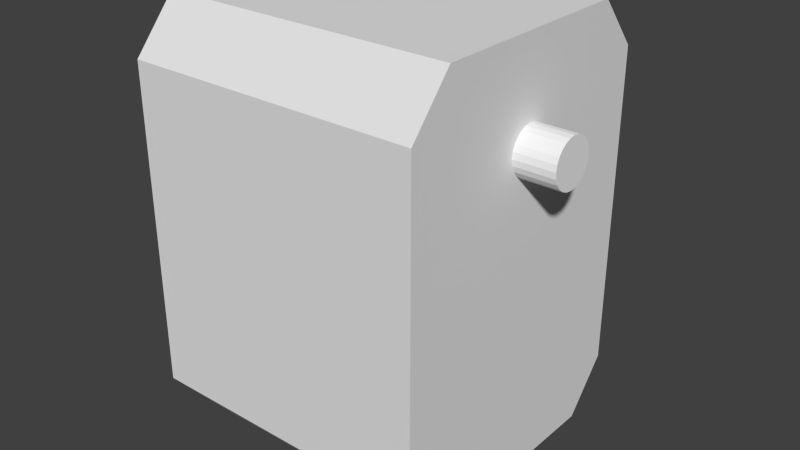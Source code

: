 # Source: servo_mx28_axis.blend  (saved by Blender 2.76.0; exported with 4.5.12 LTS)
import bpy
from mathutils import Matrix  # noqa: F401  (used for matrix-valued properties, if any)

bpy.ops.wm.read_factory_settings(use_empty=True)
scene = bpy.context.scene
scene.name = 'Scene'

# ---- collections
col_collection_1 = bpy.data.collections.new('Collection 1'); scene.collection.children.link(col_collection_1)

# ---- materials (node trees are filled in below, after node groups)
mat_mymaterial_0 = bpy.data.materials.new('mymaterial_0')
mat_mymaterial_0.alpha_threshold = 0.0
mat_mymaterial_0.use_transparent_shadow = False
mat_mymaterial_0.diffuse_color = (0.8745, 0.8745, 0.8745, 1.0)
mat_mymaterial_0.specular_color = (0.1216, 0.1216, 0.1216)
mat_mymaterial_0.roughness = 0.5

# ---- material node trees

# ---- world
world_world = bpy.data.worlds.new('World'); scene.world = world_world
world_world.color = (0.05088, 0.05088, 0.05088)
world_world.use_sun_shadow = False
world_world.sun_shadow_jitter_overblur = 0.0
world_world.cycles.sampling_method = 'MANUAL'
world_world.cycles.sample_map_resolution = 256

# ---- meshes
me_cube_001 = bpy.data.meshes.new('Cube.001')
me_cube_001.from_pydata([(-0.1773, -0.178, -0.193), (-0.1773, -0.178, 0.193), (-0.1773, 0.178, -0.193), (-0.1773, 0.178, 0.193), (0.1773, -0.178, -0.193), (0.1773, -0.178, 0.193), (0.1773, 0.178, -0.193), (0.1773, 0.178, 0.193), (-0.1773, -0.127, 0.253), (-0.1773, 0.127, 0.253), (-0.1773, 0.127, -0.253), (-0.1773, -0.127, -0.253), (0.1773, 0.127, 0.253), (0.1773, -0.127, 0.253), (0.1773, -0.127, -0.253), (0.1773, 0.127, -0.253)], [], [(9, 3, 2, 10), (3, 7, 6, 2), (13, 5, 4, 14), (5, 1, 0, 4), (10, 2, 6, 15), (12, 7, 3, 9), (5, 13, 8, 1), (13, 12, 9, 8), (0, 11, 14, 4), (11, 10, 15, 14), (7, 12, 15, 6), (12, 13, 14, 15), (1, 8, 11, 0), (8, 9, 10, 11)])
me_cube_001.use_remesh_preserve_volume = False
me_cube_001.use_remesh_preserve_attributes = False
me_cube_001.use_mirror_vertex_groups = False
me_cube_001.update()
me_node0_001_001 = bpy.data.meshes.new('node0_001.001')
me_node0_001_001.from_pydata([(-0.2085, -0.007376, 0.0774), (-0.2085, -0.01425, 0.07455), (-0.2085, 0.0, 0.07837), (-0.2085, 0.02015, 0.07002), (-0.2085, 0.02468, 0.06412), (-0.2085, 0.02753, 0.05724), (-0.2085, 0.02753, 0.04249), (-0.2085, 0.02468, 0.03562), (-0.2085, 0.007376, 0.0774), (-0.2085, 0.01425, 0.07455), (-0.2085, -0.02468, 0.03562), (-0.2085, -0.02015, 0.02972), (-0.2085, -0.01425, 0.02519), (-0.2085, -0.007376, 0.02234), (-0.2085, 0.0, 0.02137), (-0.2085, -0.02753, 0.04249), (-0.2085, -0.0285, 0.04987), (-0.2085, 0.007376, 0.02234), (-0.2085, -0.02753, 0.05724), (-0.2085, -0.02468, 0.06412), (-0.2085, 0.01425, 0.02519), (-0.2085, 0.02015, 0.02972), (-0.2085, -0.02015, 0.07002), (0.21, -0.0285, 0.04987), (0.21, -0.02753, 0.05724), (0.21, -0.02468, 0.06412), (0.21, -0.02015, 0.07002), (0.21, -0.01425, 0.07455), (0.21, -0.007376, 0.0774), (0.21, 0.0, 0.07837), (0.21, 0.007376, 0.0774), (0.21, 0.01425, 0.07455), (0.21, 0.02015, 0.07002), (0.21, 0.02468, 0.06412), (0.21, 0.02753, 0.05724), (-0.2085, 0.0285, 0.04987), (0.21, 0.0285, 0.04987), (0.21, 0.0285, 0.04987), (-0.2085, 0.0285, 0.04987), (0.21, 0.02753, 0.04249), (0.21, 0.02468, 0.03562), (0.21, 0.02015, 0.02972), (0.21, 0.01425, 0.02519), (0.21, 0.007376, 0.02234), (0.21, 0.0, 0.02137), (0.21, -0.007376, 0.02234), (0.21, -0.01425, 0.02519), (0.21, -0.02015, 0.02972), (0.21, -0.02468, 0.03562), (0.21, -0.02753, 0.04249), (-0.2085, -0.0285, 0.04987), (0.21, -0.0285, 0.04987)], [(15, 16)], [(23, 18, 16), (24, 19, 18), (24, 18, 23), (25, 22, 19), (25, 19, 24), (26, 1, 22), (26, 22, 25), (27, 0, 1), (27, 1, 26), (28, 2, 0), (28, 0, 27), (29, 8, 2), (29, 2, 28), (30, 9, 8), (30, 8, 29), (31, 3, 9), (31, 9, 30), (32, 4, 3), (32, 3, 31), (33, 5, 4), (33, 4, 32), (34, 35, 5), (34, 5, 33), (36, 35, 34), (37, 6, 38), (39, 7, 6), (39, 6, 37), (40, 21, 7), (40, 7, 39), (41, 20, 21), (41, 21, 40), (42, 17, 20), (42, 20, 41), (43, 14, 17), (43, 17, 42), (44, 13, 14), (44, 14, 43), (45, 12, 13), (45, 13, 44), (46, 11, 12), (46, 12, 45), (47, 10, 11), (47, 11, 46), (48, 15, 10), (48, 10, 47), (49, 50, 15), (49, 15, 48), (51, 50, 49), (49, 48, 47), (49, 47, 46), (49, 46, 45), (44, 49, 45), (24, 23, 49), (26, 25, 24), (27, 26, 24), (39, 44, 43), (39, 43, 42), (39, 42, 41), (39, 41, 40), (39, 49, 44), (28, 27, 24), (29, 28, 24), (34, 39, 37), (34, 24, 49), (34, 49, 39), (34, 29, 24), (30, 29, 34), (31, 30, 34), (32, 34, 33), (32, 31, 34), (17, 14, 13, 12, 11, 10, 15, 50, 16, 18, 19, 22, 1, 0, 2, 8, 9, 3, 4, 5, 35, 38, 6, 7, 21, 20)])
me_node0_001_001.materials.append(mat_mymaterial_0)
me_node0_001_001.use_remesh_preserve_volume = False
me_node0_001_001.use_remesh_preserve_attributes = False
me_node0_001_001.use_mirror_vertex_groups = False
me_node0_001_001.update()

# ---- objects
ob_servo = bpy.data.objects.new('Servo', me_cube_001)
ob_servo_axis = bpy.data.objects.new('Servo_axis', me_node0_001_001)

# ---- transforms, parenting, visibility, modifiers, constraints
ob_servo.location = (-0.01616, 1.863e-09, -0.08313)
ob_servo.lineart.crease_threshold = 0.0
ob_servo_axis.parent = ob_servo
ob_servo_axis.matrix_parent_inverse = Matrix(((1.0, 0.0, 0.0, 0.01616), (0.0, 1.0, 0.0, -1.863e-09), (0.0, 0.0, 1.0, 0.08313), (0.0, 0.0, 0.0, 1.0)))
ob_servo_axis.location = (0.0, 0.0, 0.0)
ob_servo_axis.lineart.crease_threshold = 0.0

# ---- collection membership
col_collection_1.objects.link(ob_servo)
col_collection_1.objects.link(ob_servo_axis)

# ---- scene / render settings (as saved in the file)
scene.frame_start = 1; scene.frame_end = 250; scene.frame_set(1)
scene.render.engine = 'BLENDER_EEVEE_NEXT'
scene.render.resolution_percentage = 50
scene.render.dither_intensity = 0.0
scene.cycles.use_denoising = False
scene.cycles.samples = 10
scene.cycles.sampling_pattern = 'TABULATED_SOBOL'
scene.cycles.light_sampling_threshold = 0.0
scene.cycles.use_adaptive_sampling = False
scene.cycles.use_light_tree = False
scene.cycles.blur_glossy = 0.0
scene.cycles.pixel_filter_type = 'GAUSSIAN'
scene.cycles.sample_clamp_indirect = 0.0
scene.view_settings.view_transform = 'Standard'
bpy.context.view_layer.update()

# ---- added for rendering (the .blend has no active camera and no usable light): camera, sun
cam_auto = bpy.data.cameras.new('AutoCamera')
cam_auto.lens = 50.0
cam_auto.sensor_width = 36.0
cam_auto.clip_end = 1000.0
ob_auto_camera = bpy.data.objects.new('AutoCamera', cam_auto)
scene.collection.objects.link(ob_auto_camera)
ob_auto_camera.location = (0.691843, -0.8293, 0.469735)
ob_auto_camera.rotation_euler = (1.09748, -7.21219e-08, 0.694738)
scene.camera = ob_auto_camera
light_auto_sun = bpy.data.lights.new('AutoSun', 'SUN')
light_auto_sun.energy = 3.0
light_auto_sun.angle = 0.0523599
ob_auto_sun = bpy.data.objects.new('AutoSun', light_auto_sun)
scene.collection.objects.link(ob_auto_sun)
ob_auto_sun.rotation_euler = (0.872665, 0.174533, 0.523599)
bpy.context.view_layer.update()
